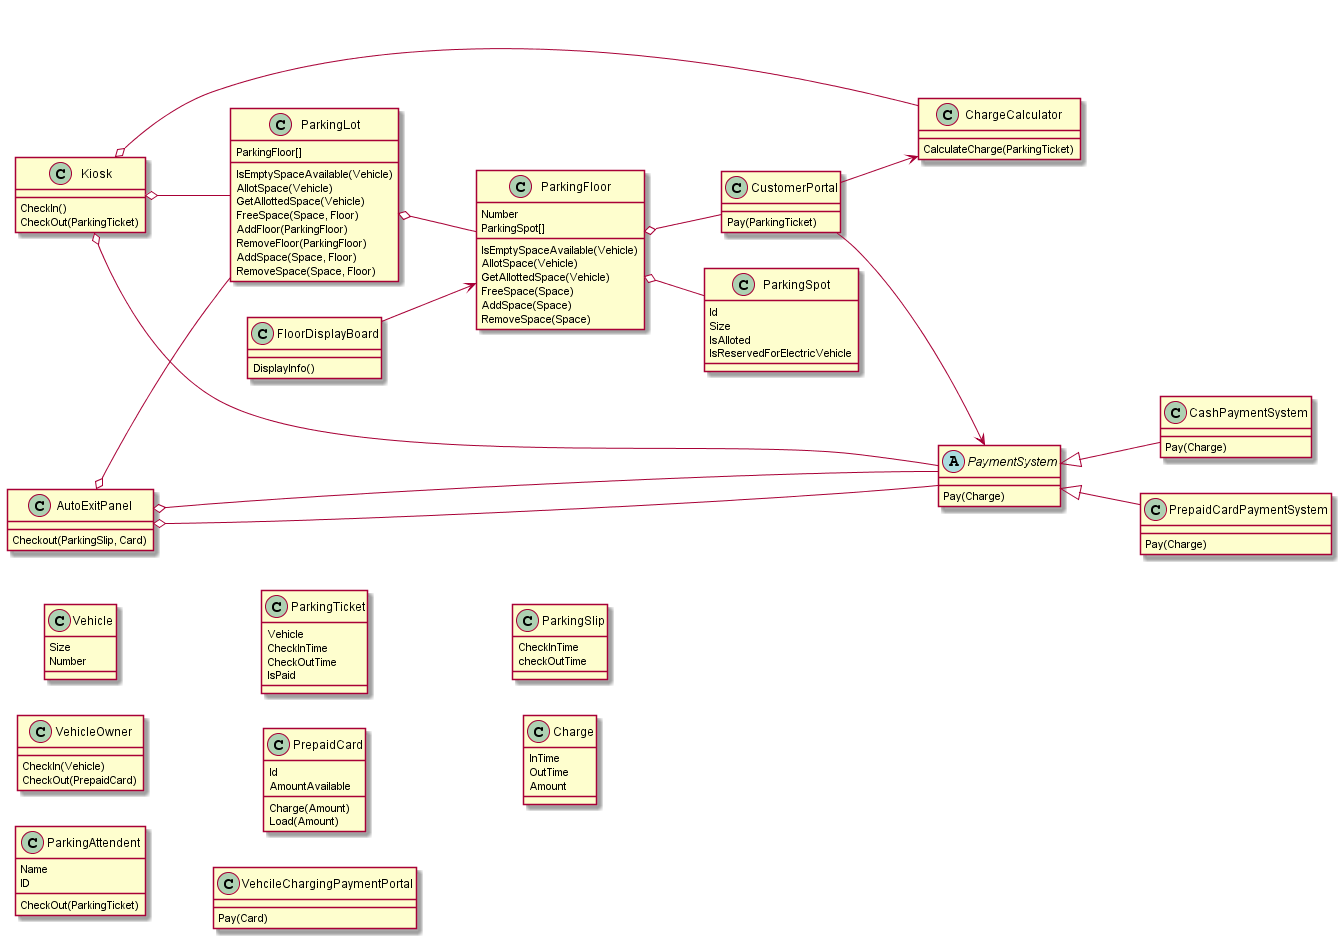

The diagram above was rendered by PlantUML. Its source (embedded in the PNG):
@startuml parking management system class diagram

class Vehicle {
    Size
    Number
}

class VehicleOwner {
    CheckIn(Vehicle)
    CheckOut(PrepaidCard)
}

class Kiosk {
    CheckIn()
    CheckOut(ParkingTicket)
}

class ParkingAttendent {
    Name
    ID
    CheckOut(ParkingTicket)
}

class ParkingTicket {
    Vehicle
    CheckInTime
    CheckOutTime
    IsPaid
}

class ChargeCalculator {
    CalculateCharge(ParkingTicket)
}

class ParkingLot {
    ParkingFloor[]
    IsEmptySpaceAvailable(Vehicle)
    AllotSpace(Vehicle)
    GetAllottedSpace(Vehicle)
    FreeSpace(Space, Floor)
    AddFloor(ParkingFloor)
    RemoveFloor(ParkingFloor)
    AddSpace(Space, Floor)
    RemoveSpace(Space, Floor)
}

class ParkingFloor {
    Number
    ParkingSpot[]
    IsEmptySpaceAvailable(Vehicle)
    AllotSpace(Vehicle)
    GetAllottedSpace(Vehicle)
    FreeSpace(Space)
    AddSpace(Space)
    RemoveSpace(Space)
}

abstract class PaymentSystem {
    Pay(Charge)
}

class CashPaymentSystem {
    Pay(Charge)
}

class PrepaidCardPaymentSystem {
    Pay(Charge)
}




class ParkingSpot {
    Id
    Size
    IsAlloted
    IsReservedForElectricVehicle
}

class PrepaidCard {
    Id
    AmountAvailable
    Charge(Amount)
    Load(Amount)
}

class CustomerPortal {
    Pay(ParkingTicket)
}

class AutoExitPanel {
    Checkout(ParkingSlip, Card)
}

class FloorDisplayBoard {
    DisplayInfo()
}

class VehcileChargingPaymentPortal {
    Pay(Card)
}

class ParkingSlip {
    CheckInTime
    checkOutTime
}

class Charge {
    InTime
    OutTime
    Amount
}

Kiosk o-- PaymentSystem
Kiosk o-- ParkingLot

PaymentSystem <|-- CashPaymentSystem
PaymentSystem <|-- PrepaidCardPaymentSystem
Kiosk o--- ChargeCalculator
CustomerPortal --> ChargeCalculator
CustomerPortal --> PaymentSystem

left to right direction
ParkingFloor o-- CustomerPortal
ParkingLot o-- ParkingFloor
ParkingFloor o-- ParkingSpot

AutoExitPanel o-- ParkingLot
AutoExitPanel o-- PaymentSystem
AutoExitPanel o-- PaymentSystem

FloorDisplayBoard --> ParkingFloor
@enduml